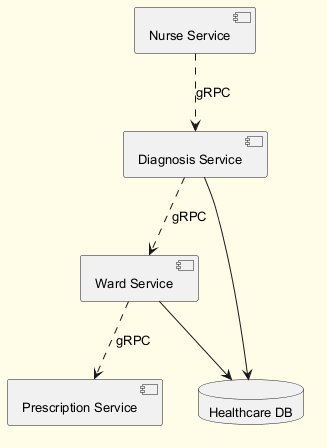

The diagram above was rendered by PlantUML. Its source (embedded in the PNG):
@startuml
skinparam backgroundColor #FFFDE7
skinparam classBackgroundColor #FFF9C4
skinparam classBorderColor #F57F17
skinparam defaultFontSize 13
component "Ward Service" as C_WardService
component "Prescription Service" as C_PrescriptionService
component "Diagnosis Service" as C_DiagnosisService
component "Nurse Service" as C_NurseService
database "Healthcare DB" as DB_healthcare
C_WardService --> DB_healthcare
C_DiagnosisService --> DB_healthcare
C_WardService ..> C_PrescriptionService : gRPC
C_NurseService ..> C_DiagnosisService : gRPC
C_DiagnosisService ..> C_WardService : gRPC
@enduml